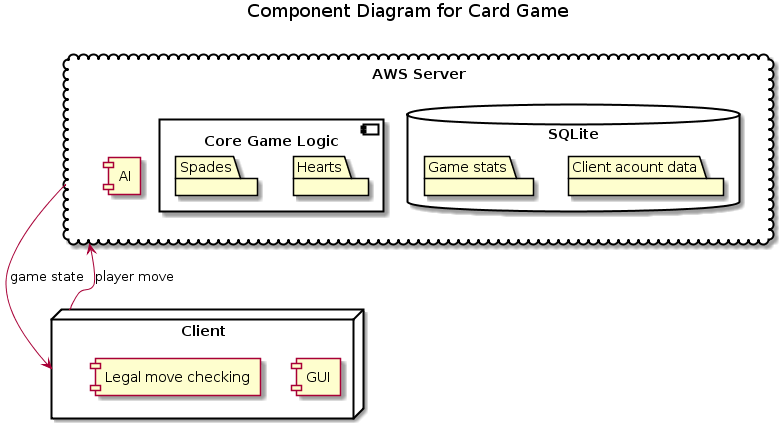

The diagram above was rendered by PlantUML. Its source (embedded in the PNG):
@startuml

title Component Diagram for Card Game

cloud "AWS Server" as Server {
	database SQLite { 
	folder "Client acount data"
	folder "Game stats"
	}
	component AI
	component "Core Game Logic" {
		folder Hearts
		folder Spades
	}
}

node Client {
	component GUI
	component "Legal move checking"
}

Client --> Server : player move
Server --> Client: game state

@enduml